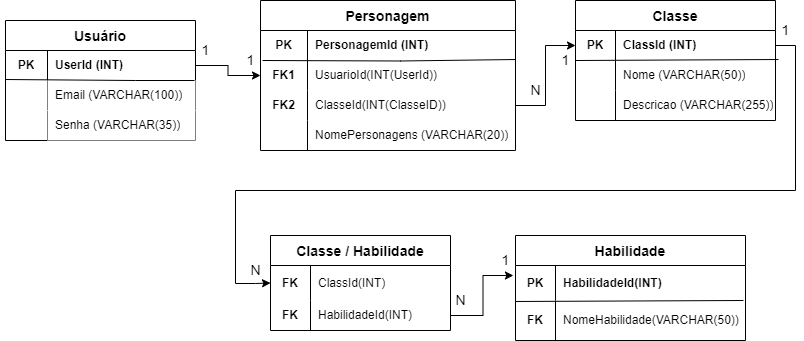

The diagram above was exported from draw.io. Its source (the exported page's mxGraphModel, read from the mxfile embedded in the PNG):
<mxGraphModel dx="868" dy="450" grid="1" gridSize="10" guides="1" tooltips="1" connect="1" arrows="1" fold="1" page="1" pageScale="1" pageWidth="827" pageHeight="1169" math="0" shadow="0">
  <root>
    <mxCell id="0" />
    <mxCell id="1" parent="0" />
    <mxCell id="H3ojUWikl6XHaeKLLM7F-26" value="Usuário" style="shape=table;startSize=30;container=1;collapsible=0;childLayout=tableLayout;fixedRows=1;rowLines=0;fontStyle=1;fontSize=14;" vertex="1" parent="1">
      <mxGeometry x="10" y="320" width="190" height="120" as="geometry" />
    </mxCell>
    <mxCell id="H3ojUWikl6XHaeKLLM7F-27" value="" style="shape=tableRow;horizontal=0;startSize=0;swimlaneHead=0;swimlaneBody=0;top=0;left=0;bottom=0;right=0;collapsible=0;dropTarget=0;fillColor=none;points=[[0,0.5],[1,0.5]];portConstraint=eastwest;" vertex="1" parent="H3ojUWikl6XHaeKLLM7F-26">
      <mxGeometry y="30" width="190" height="30" as="geometry" />
    </mxCell>
    <mxCell id="H3ojUWikl6XHaeKLLM7F-28" value="&lt;b&gt;PK&lt;/b&gt;" style="shape=partialRectangle;html=1;whiteSpace=wrap;connectable=0;fillColor=none;top=0;left=0;bottom=0;right=0;overflow=hidden;pointerEvents=1;" vertex="1" parent="H3ojUWikl6XHaeKLLM7F-27">
      <mxGeometry width="42" height="30" as="geometry">
        <mxRectangle width="42" height="30" as="alternateBounds" />
      </mxGeometry>
    </mxCell>
    <mxCell id="H3ojUWikl6XHaeKLLM7F-29" value="&lt;b&gt;UserId (INT)&lt;/b&gt;" style="shape=partialRectangle;html=1;whiteSpace=wrap;connectable=0;fillColor=none;top=0;left=0;bottom=0;right=0;align=left;spacingLeft=6;overflow=hidden;" vertex="1" parent="H3ojUWikl6XHaeKLLM7F-27">
      <mxGeometry x="42" width="148" height="30" as="geometry">
        <mxRectangle width="148" height="30" as="alternateBounds" />
      </mxGeometry>
    </mxCell>
    <mxCell id="H3ojUWikl6XHaeKLLM7F-106" style="shape=tableRow;horizontal=0;startSize=0;swimlaneHead=0;swimlaneBody=0;top=0;left=0;bottom=0;right=0;collapsible=0;dropTarget=0;fillColor=none;points=[[0,0.5],[1,0.5]];portConstraint=eastwest;" vertex="1" parent="H3ojUWikl6XHaeKLLM7F-26">
      <mxGeometry y="60" width="190" height="30" as="geometry" />
    </mxCell>
    <mxCell id="H3ojUWikl6XHaeKLLM7F-107" style="shape=partialRectangle;html=1;whiteSpace=wrap;connectable=0;fillColor=none;top=0;left=0;bottom=0;right=0;overflow=hidden;labelBorderColor=none;strokeWidth=11;" vertex="1" parent="H3ojUWikl6XHaeKLLM7F-106">
      <mxGeometry width="42" height="30" as="geometry">
        <mxRectangle width="42" height="30" as="alternateBounds" />
      </mxGeometry>
    </mxCell>
    <mxCell id="H3ojUWikl6XHaeKLLM7F-108" value="Email (VARCHAR(100))" style="shape=partialRectangle;html=1;whiteSpace=wrap;connectable=0;fillColor=default;top=0;left=0;bottom=0;right=0;align=left;spacingLeft=6;overflow=hidden;labelBorderColor=none;strokeWidth=0;gradientColor=#ffffff;gradientDirection=north;" vertex="1" parent="H3ojUWikl6XHaeKLLM7F-106">
      <mxGeometry x="42" width="148" height="30" as="geometry">
        <mxRectangle width="148" height="30" as="alternateBounds" />
      </mxGeometry>
    </mxCell>
    <mxCell id="H3ojUWikl6XHaeKLLM7F-109" style="shape=tableRow;horizontal=0;startSize=0;swimlaneHead=0;swimlaneBody=0;top=0;left=0;bottom=0;right=0;collapsible=0;dropTarget=0;fillColor=none;points=[[0,0.5],[1,0.5]];portConstraint=eastwest;" vertex="1" parent="H3ojUWikl6XHaeKLLM7F-26">
      <mxGeometry y="90" width="190" height="30" as="geometry" />
    </mxCell>
    <mxCell id="H3ojUWikl6XHaeKLLM7F-110" style="shape=partialRectangle;html=1;whiteSpace=wrap;connectable=0;fillColor=none;top=0;left=0;bottom=0;right=0;overflow=hidden;labelBorderColor=none;strokeWidth=11;" vertex="1" parent="H3ojUWikl6XHaeKLLM7F-109">
      <mxGeometry width="42" height="30" as="geometry">
        <mxRectangle width="42" height="30" as="alternateBounds" />
      </mxGeometry>
    </mxCell>
    <mxCell id="H3ojUWikl6XHaeKLLM7F-111" value="Senha (VARCHAR(35))" style="shape=partialRectangle;html=1;whiteSpace=wrap;connectable=0;fillColor=default;top=0;left=0;bottom=0;right=0;align=left;spacingLeft=6;overflow=hidden;labelBorderColor=none;strokeWidth=0;gradientColor=#ffffff;gradientDirection=north;" vertex="1" parent="H3ojUWikl6XHaeKLLM7F-109">
      <mxGeometry x="42" width="148" height="30" as="geometry">
        <mxRectangle width="148" height="30" as="alternateBounds" />
      </mxGeometry>
    </mxCell>
    <mxCell id="H3ojUWikl6XHaeKLLM7F-138" value="" style="endArrow=none;html=1;rounded=0;fontSize=14;exitX=0;exitY=-0.033;exitDx=0;exitDy=0;exitPerimeter=0;entryX=0.995;entryY=1;entryDx=0;entryDy=0;entryPerimeter=0;" edge="1" parent="H3ojUWikl6XHaeKLLM7F-26" source="H3ojUWikl6XHaeKLLM7F-106" target="H3ojUWikl6XHaeKLLM7F-27">
      <mxGeometry width="50" height="50" relative="1" as="geometry">
        <mxPoint x="30" y="60" as="sourcePoint" />
        <mxPoint x="210" y="60" as="targetPoint" />
        <Array as="points">
          <mxPoint x="130" y="60" />
        </Array>
      </mxGeometry>
    </mxCell>
    <mxCell id="H3ojUWikl6XHaeKLLM7F-46" value="Personagem" style="shape=table;startSize=30;container=1;collapsible=0;childLayout=tableLayout;fixedRows=1;rowLines=0;fontStyle=1;fontSize=14;" vertex="1" parent="1">
      <mxGeometry x="265" y="300" width="255" height="150" as="geometry" />
    </mxCell>
    <mxCell id="H3ojUWikl6XHaeKLLM7F-47" value="" style="shape=tableRow;horizontal=0;startSize=0;swimlaneHead=0;swimlaneBody=0;top=0;left=0;bottom=0;right=0;collapsible=0;dropTarget=0;fillColor=none;points=[[0,0.5],[1,0.5]];portConstraint=eastwest;" vertex="1" parent="H3ojUWikl6XHaeKLLM7F-46">
      <mxGeometry y="30" width="255" height="30" as="geometry" />
    </mxCell>
    <mxCell id="H3ojUWikl6XHaeKLLM7F-48" value="&lt;b&gt;PK&lt;/b&gt;" style="shape=partialRectangle;html=1;whiteSpace=wrap;connectable=0;fillColor=none;top=0;left=0;bottom=0;right=0;overflow=hidden;pointerEvents=1;" vertex="1" parent="H3ojUWikl6XHaeKLLM7F-47">
      <mxGeometry width="47" height="30" as="geometry">
        <mxRectangle width="47" height="30" as="alternateBounds" />
      </mxGeometry>
    </mxCell>
    <mxCell id="H3ojUWikl6XHaeKLLM7F-49" value="&lt;b&gt;PersonagemId (INT)&lt;/b&gt;" style="shape=partialRectangle;html=1;whiteSpace=wrap;connectable=0;fillColor=none;top=0;left=0;bottom=0;right=0;align=left;spacingLeft=6;overflow=hidden;" vertex="1" parent="H3ojUWikl6XHaeKLLM7F-47">
      <mxGeometry x="47" width="208" height="30" as="geometry">
        <mxRectangle width="208" height="30" as="alternateBounds" />
      </mxGeometry>
    </mxCell>
    <mxCell id="H3ojUWikl6XHaeKLLM7F-156" style="shape=tableRow;horizontal=0;startSize=0;swimlaneHead=0;swimlaneBody=0;top=0;left=0;bottom=0;right=0;collapsible=0;dropTarget=0;fillColor=none;points=[[0,0.5],[1,0.5]];portConstraint=eastwest;" vertex="1" parent="H3ojUWikl6XHaeKLLM7F-46">
      <mxGeometry y="60" width="255" height="30" as="geometry" />
    </mxCell>
    <mxCell id="H3ojUWikl6XHaeKLLM7F-157" value="&lt;b&gt;FK1&lt;/b&gt;" style="shape=partialRectangle;html=1;whiteSpace=wrap;connectable=0;fillColor=none;top=0;left=0;bottom=0;right=0;overflow=hidden;" vertex="1" parent="H3ojUWikl6XHaeKLLM7F-156">
      <mxGeometry width="47" height="30" as="geometry">
        <mxRectangle width="47" height="30" as="alternateBounds" />
      </mxGeometry>
    </mxCell>
    <mxCell id="H3ojUWikl6XHaeKLLM7F-158" value="UsuarioId(INT(UserId))" style="shape=partialRectangle;html=1;whiteSpace=wrap;connectable=0;fillColor=none;top=0;left=0;bottom=0;right=0;align=left;spacingLeft=6;overflow=hidden;" vertex="1" parent="H3ojUWikl6XHaeKLLM7F-156">
      <mxGeometry x="47" width="208" height="30" as="geometry">
        <mxRectangle width="208" height="30" as="alternateBounds" />
      </mxGeometry>
    </mxCell>
    <mxCell id="H3ojUWikl6XHaeKLLM7F-173" style="shape=tableRow;horizontal=0;startSize=0;swimlaneHead=0;swimlaneBody=0;top=0;left=0;bottom=0;right=0;collapsible=0;dropTarget=0;fillColor=none;points=[[0,0.5],[1,0.5]];portConstraint=eastwest;" vertex="1" parent="H3ojUWikl6XHaeKLLM7F-46">
      <mxGeometry y="90" width="255" height="30" as="geometry" />
    </mxCell>
    <mxCell id="H3ojUWikl6XHaeKLLM7F-174" value="FK2" style="shape=partialRectangle;html=1;whiteSpace=wrap;connectable=0;fillColor=none;top=0;left=0;bottom=0;right=0;overflow=hidden;fontStyle=1" vertex="1" parent="H3ojUWikl6XHaeKLLM7F-173">
      <mxGeometry width="47" height="30" as="geometry">
        <mxRectangle width="47" height="30" as="alternateBounds" />
      </mxGeometry>
    </mxCell>
    <mxCell id="H3ojUWikl6XHaeKLLM7F-175" value="ClasseId(INT(ClasseID))" style="shape=partialRectangle;html=1;whiteSpace=wrap;connectable=0;fillColor=none;top=0;left=0;bottom=0;right=0;align=left;spacingLeft=6;overflow=hidden;" vertex="1" parent="H3ojUWikl6XHaeKLLM7F-173">
      <mxGeometry x="47" width="208" height="30" as="geometry">
        <mxRectangle width="208" height="30" as="alternateBounds" />
      </mxGeometry>
    </mxCell>
    <mxCell id="H3ojUWikl6XHaeKLLM7F-53" value="" style="shape=tableRow;horizontal=0;startSize=0;swimlaneHead=0;swimlaneBody=0;top=0;left=0;bottom=0;right=0;collapsible=0;dropTarget=0;fillColor=none;points=[[0,0.5],[1,0.5]];portConstraint=eastwest;" vertex="1" parent="H3ojUWikl6XHaeKLLM7F-46">
      <mxGeometry y="120" width="255" height="30" as="geometry" />
    </mxCell>
    <mxCell id="H3ojUWikl6XHaeKLLM7F-54" value="" style="shape=partialRectangle;html=1;whiteSpace=wrap;connectable=0;fillColor=none;top=0;left=0;bottom=0;right=0;overflow=hidden;" vertex="1" parent="H3ojUWikl6XHaeKLLM7F-53">
      <mxGeometry width="47" height="30" as="geometry">
        <mxRectangle width="47" height="30" as="alternateBounds" />
      </mxGeometry>
    </mxCell>
    <mxCell id="H3ojUWikl6XHaeKLLM7F-55" value="&lt;span style=&quot;font-weight: normal;&quot;&gt;NomePersonagens (VARCHAR(20))&lt;/span&gt;" style="shape=partialRectangle;html=1;whiteSpace=wrap;connectable=0;fillColor=none;top=0;left=0;bottom=0;right=0;align=left;spacingLeft=6;overflow=hidden;fontStyle=1" vertex="1" parent="H3ojUWikl6XHaeKLLM7F-53">
      <mxGeometry x="47" width="208" height="30" as="geometry">
        <mxRectangle width="208" height="30" as="alternateBounds" />
      </mxGeometry>
    </mxCell>
    <mxCell id="H3ojUWikl6XHaeKLLM7F-189" value="" style="endArrow=none;html=1;rounded=0;fontSize=14;exitX=0.008;exitY=0;exitDx=0;exitDy=0;exitPerimeter=0;entryX=1;entryY=-0.033;entryDx=0;entryDy=0;entryPerimeter=0;" edge="1" parent="H3ojUWikl6XHaeKLLM7F-46" source="H3ojUWikl6XHaeKLLM7F-156" target="H3ojUWikl6XHaeKLLM7F-156">
      <mxGeometry width="50" height="50" relative="1" as="geometry">
        <mxPoint x="10" y="59.5" as="sourcePoint" />
        <mxPoint x="199.04999999999995" y="60.49000000000001" as="targetPoint" />
        <Array as="points">
          <mxPoint x="140" y="60.49000000000001" />
        </Array>
      </mxGeometry>
    </mxCell>
    <mxCell id="H3ojUWikl6XHaeKLLM7F-148" value="1" style="text;html=1;align=center;verticalAlign=middle;resizable=0;points=[];autosize=1;strokeColor=none;fillColor=none;fontSize=14;" vertex="1" parent="1">
      <mxGeometry x="200" y="340" width="20" height="20" as="geometry" />
    </mxCell>
    <mxCell id="H3ojUWikl6XHaeKLLM7F-149" value="1" style="text;html=1;align=center;verticalAlign=middle;resizable=0;points=[];autosize=1;strokeColor=none;fillColor=none;fontSize=14;" vertex="1" parent="1">
      <mxGeometry x="245" y="350" width="20" height="20" as="geometry" />
    </mxCell>
    <mxCell id="H3ojUWikl6XHaeKLLM7F-162" value="Classe" style="shape=table;startSize=30;container=1;collapsible=0;childLayout=tableLayout;fixedRows=1;rowLines=0;fontStyle=1;fontSize=14;" vertex="1" parent="1">
      <mxGeometry x="580" y="300" width="200" height="120" as="geometry" />
    </mxCell>
    <mxCell id="H3ojUWikl6XHaeKLLM7F-163" value="" style="shape=tableRow;horizontal=0;startSize=0;swimlaneHead=0;swimlaneBody=0;top=0;left=0;bottom=0;right=0;collapsible=0;dropTarget=0;fillColor=none;points=[[0,0.5],[1,0.5]];portConstraint=eastwest;" vertex="1" parent="H3ojUWikl6XHaeKLLM7F-162">
      <mxGeometry y="30" width="200" height="30" as="geometry" />
    </mxCell>
    <mxCell id="H3ojUWikl6XHaeKLLM7F-164" value="&lt;b&gt;PK&lt;/b&gt;" style="shape=partialRectangle;html=1;whiteSpace=wrap;connectable=0;fillColor=none;top=0;left=0;bottom=0;right=0;overflow=hidden;pointerEvents=1;" vertex="1" parent="H3ojUWikl6XHaeKLLM7F-163">
      <mxGeometry width="40" height="30" as="geometry">
        <mxRectangle width="40" height="30" as="alternateBounds" />
      </mxGeometry>
    </mxCell>
    <mxCell id="H3ojUWikl6XHaeKLLM7F-165" value="&lt;b&gt;ClassId (INT)&lt;/b&gt;" style="shape=partialRectangle;html=1;whiteSpace=wrap;connectable=0;fillColor=none;top=0;left=0;bottom=0;right=0;align=left;spacingLeft=6;overflow=hidden;" vertex="1" parent="H3ojUWikl6XHaeKLLM7F-163">
      <mxGeometry x="40" width="160" height="30" as="geometry">
        <mxRectangle width="160" height="30" as="alternateBounds" />
      </mxGeometry>
    </mxCell>
    <mxCell id="H3ojUWikl6XHaeKLLM7F-182" value="" style="shape=tableRow;horizontal=0;startSize=0;swimlaneHead=0;swimlaneBody=0;top=0;left=0;bottom=0;right=0;collapsible=0;dropTarget=0;fillColor=none;points=[[0,0.5],[1,0.5]];portConstraint=eastwest;" vertex="1" parent="H3ojUWikl6XHaeKLLM7F-162">
      <mxGeometry y="60" width="200" height="30" as="geometry" />
    </mxCell>
    <mxCell id="H3ojUWikl6XHaeKLLM7F-183" value="" style="shape=partialRectangle;html=1;whiteSpace=wrap;connectable=0;fillColor=none;top=0;left=0;bottom=0;right=0;overflow=hidden;" vertex="1" parent="H3ojUWikl6XHaeKLLM7F-182">
      <mxGeometry width="40" height="30" as="geometry">
        <mxRectangle width="40" height="30" as="alternateBounds" />
      </mxGeometry>
    </mxCell>
    <mxCell id="H3ojUWikl6XHaeKLLM7F-184" value="&lt;span style=&quot;font-weight: normal;&quot;&gt;Nome (VARCHAR(50))&lt;/span&gt;" style="shape=partialRectangle;html=1;whiteSpace=wrap;connectable=0;fillColor=none;top=0;left=0;bottom=0;right=0;align=left;spacingLeft=6;overflow=hidden;fontStyle=1" vertex="1" parent="H3ojUWikl6XHaeKLLM7F-182">
      <mxGeometry x="40" width="160" height="30" as="geometry">
        <mxRectangle width="160" height="30" as="alternateBounds" />
      </mxGeometry>
    </mxCell>
    <mxCell id="H3ojUWikl6XHaeKLLM7F-169" style="shape=tableRow;horizontal=0;startSize=0;swimlaneHead=0;swimlaneBody=0;top=0;left=0;bottom=0;right=0;collapsible=0;dropTarget=0;fillColor=none;points=[[0,0.5],[1,0.5]];portConstraint=eastwest;" vertex="1" parent="H3ojUWikl6XHaeKLLM7F-162">
      <mxGeometry y="90" width="200" height="30" as="geometry" />
    </mxCell>
    <mxCell id="H3ojUWikl6XHaeKLLM7F-170" style="shape=partialRectangle;html=1;whiteSpace=wrap;connectable=0;fillColor=none;top=0;left=0;bottom=0;right=0;overflow=hidden;" vertex="1" parent="H3ojUWikl6XHaeKLLM7F-169">
      <mxGeometry width="40" height="30" as="geometry">
        <mxRectangle width="40" height="30" as="alternateBounds" />
      </mxGeometry>
    </mxCell>
    <mxCell id="H3ojUWikl6XHaeKLLM7F-171" value="Descricao (VARCHAR(255))" style="shape=partialRectangle;html=1;whiteSpace=wrap;connectable=0;fillColor=none;top=0;left=0;bottom=0;right=0;align=left;spacingLeft=6;overflow=hidden;" vertex="1" parent="H3ojUWikl6XHaeKLLM7F-169">
      <mxGeometry x="40" width="160" height="30" as="geometry">
        <mxRectangle width="160" height="30" as="alternateBounds" />
      </mxGeometry>
    </mxCell>
    <mxCell id="H3ojUWikl6XHaeKLLM7F-113" value="Classe / Habilidade" style="shape=table;startSize=30;container=1;collapsible=0;childLayout=tableLayout;fixedRows=1;rowLines=0;fontStyle=1;fontSize=14;" vertex="1" parent="1">
      <mxGeometry x="275" y="535" width="180" height="95" as="geometry" />
    </mxCell>
    <mxCell id="H3ojUWikl6XHaeKLLM7F-114" value="" style="shape=tableRow;horizontal=0;startSize=0;swimlaneHead=0;swimlaneBody=0;top=0;left=0;bottom=0;right=0;collapsible=0;dropTarget=0;fillColor=none;points=[[0,0.5],[1,0.5]];portConstraint=eastwest;" vertex="1" parent="H3ojUWikl6XHaeKLLM7F-113">
      <mxGeometry y="30" width="180" height="35" as="geometry" />
    </mxCell>
    <mxCell id="H3ojUWikl6XHaeKLLM7F-115" value="&lt;b&gt;FK&lt;/b&gt;" style="shape=partialRectangle;html=1;whiteSpace=wrap;connectable=0;fillColor=none;top=0;left=0;bottom=0;right=0;overflow=hidden;pointerEvents=1;" vertex="1" parent="H3ojUWikl6XHaeKLLM7F-114">
      <mxGeometry width="40" height="35" as="geometry">
        <mxRectangle width="40" height="35" as="alternateBounds" />
      </mxGeometry>
    </mxCell>
    <mxCell id="H3ojUWikl6XHaeKLLM7F-116" value="ClassId(INT)" style="shape=partialRectangle;html=1;whiteSpace=wrap;connectable=0;fillColor=none;top=0;left=0;bottom=0;right=0;align=left;spacingLeft=6;overflow=hidden;" vertex="1" parent="H3ojUWikl6XHaeKLLM7F-114">
      <mxGeometry x="40" width="140" height="35" as="geometry">
        <mxRectangle width="140" height="35" as="alternateBounds" />
      </mxGeometry>
    </mxCell>
    <mxCell id="H3ojUWikl6XHaeKLLM7F-117" value="" style="shape=tableRow;horizontal=0;startSize=0;swimlaneHead=0;swimlaneBody=0;top=0;left=0;bottom=0;right=0;collapsible=0;dropTarget=0;fillColor=none;points=[[0,0.5],[1,0.5]];portConstraint=eastwest;" vertex="1" parent="H3ojUWikl6XHaeKLLM7F-113">
      <mxGeometry y="65" width="180" height="30" as="geometry" />
    </mxCell>
    <mxCell id="H3ojUWikl6XHaeKLLM7F-118" value="&lt;b&gt;FK&lt;/b&gt;" style="shape=partialRectangle;html=1;whiteSpace=wrap;connectable=0;fillColor=none;top=0;left=0;bottom=0;right=0;overflow=hidden;" vertex="1" parent="H3ojUWikl6XHaeKLLM7F-117">
      <mxGeometry width="40" height="30" as="geometry">
        <mxRectangle width="40" height="30" as="alternateBounds" />
      </mxGeometry>
    </mxCell>
    <mxCell id="H3ojUWikl6XHaeKLLM7F-119" value="HabilidadeId(INT)" style="shape=partialRectangle;html=1;whiteSpace=wrap;connectable=0;fillColor=none;top=0;left=0;bottom=0;right=0;align=left;spacingLeft=6;overflow=hidden;" vertex="1" parent="H3ojUWikl6XHaeKLLM7F-117">
      <mxGeometry x="40" width="140" height="30" as="geometry">
        <mxRectangle width="140" height="30" as="alternateBounds" />
      </mxGeometry>
    </mxCell>
    <mxCell id="H3ojUWikl6XHaeKLLM7F-185" style="edgeStyle=orthogonalEdgeStyle;rounded=0;orthogonalLoop=1;jettySize=auto;html=1;exitX=1;exitY=0.5;exitDx=0;exitDy=0;entryX=0;entryY=0.5;entryDx=0;entryDy=0;fontSize=14;" edge="1" parent="1" source="H3ojUWikl6XHaeKLLM7F-173" target="H3ojUWikl6XHaeKLLM7F-163">
      <mxGeometry relative="1" as="geometry" />
    </mxCell>
    <mxCell id="H3ojUWikl6XHaeKLLM7F-187" style="edgeStyle=orthogonalEdgeStyle;rounded=0;orthogonalLoop=1;jettySize=auto;html=1;exitX=1;exitY=0.5;exitDx=0;exitDy=0;entryX=0;entryY=0.5;entryDx=0;entryDy=0;fontSize=14;" edge="1" parent="1" source="H3ojUWikl6XHaeKLLM7F-27" target="H3ojUWikl6XHaeKLLM7F-156">
      <mxGeometry relative="1" as="geometry" />
    </mxCell>
    <mxCell id="H3ojUWikl6XHaeKLLM7F-188" style="edgeStyle=orthogonalEdgeStyle;rounded=0;orthogonalLoop=1;jettySize=auto;html=1;exitX=1;exitY=0.5;exitDx=0;exitDy=0;entryX=0;entryY=0.5;entryDx=0;entryDy=0;fontSize=14;" edge="1" parent="1" source="H3ojUWikl6XHaeKLLM7F-163" target="H3ojUWikl6XHaeKLLM7F-114">
      <mxGeometry relative="1" as="geometry">
        <Array as="points">
          <mxPoint x="800" y="345" />
          <mxPoint x="800" y="490" />
          <mxPoint x="240" y="490" />
          <mxPoint x="240" y="583" />
          <mxPoint x="260" y="583" />
        </Array>
      </mxGeometry>
    </mxCell>
    <mxCell id="H3ojUWikl6XHaeKLLM7F-195" value="" style="endArrow=none;html=1;rounded=0;fontSize=14;entryX=1.015;entryY=-0.033;entryDx=0;entryDy=0;entryPerimeter=0;" edge="1" parent="1" target="H3ojUWikl6XHaeKLLM7F-182">
      <mxGeometry width="50" height="50" relative="1" as="geometry">
        <mxPoint x="580" y="360" as="sourcePoint" />
        <mxPoint x="630" y="310" as="targetPoint" />
      </mxGeometry>
    </mxCell>
    <mxCell id="H3ojUWikl6XHaeKLLM7F-196" value="Habilidade" style="shape=table;startSize=30;container=1;collapsible=0;childLayout=tableLayout;fixedRows=1;rowLines=0;fontStyle=1;fontSize=14;" vertex="1" parent="1">
      <mxGeometry x="520" y="535" width="230" height="105" as="geometry" />
    </mxCell>
    <mxCell id="H3ojUWikl6XHaeKLLM7F-197" value="" style="shape=tableRow;horizontal=0;startSize=0;swimlaneHead=0;swimlaneBody=0;top=0;left=0;bottom=0;right=0;collapsible=0;dropTarget=0;fillColor=none;points=[[0,0.5],[1,0.5]];portConstraint=eastwest;" vertex="1" parent="H3ojUWikl6XHaeKLLM7F-196">
      <mxGeometry y="30" width="230" height="35" as="geometry" />
    </mxCell>
    <mxCell id="H3ojUWikl6XHaeKLLM7F-198" value="&lt;b&gt;PK&lt;/b&gt;" style="shape=partialRectangle;html=1;whiteSpace=wrap;connectable=0;fillColor=none;top=0;left=0;bottom=0;right=0;overflow=hidden;pointerEvents=1;" vertex="1" parent="H3ojUWikl6XHaeKLLM7F-197">
      <mxGeometry width="40" height="35" as="geometry">
        <mxRectangle width="40" height="35" as="alternateBounds" />
      </mxGeometry>
    </mxCell>
    <mxCell id="H3ojUWikl6XHaeKLLM7F-199" value="&lt;b&gt;HabilidadeId(INT)&lt;/b&gt;" style="shape=partialRectangle;html=1;whiteSpace=wrap;connectable=0;fillColor=none;top=0;left=0;bottom=0;right=0;align=left;spacingLeft=6;overflow=hidden;" vertex="1" parent="H3ojUWikl6XHaeKLLM7F-197">
      <mxGeometry x="40" width="190" height="35" as="geometry">
        <mxRectangle width="190" height="35" as="alternateBounds" />
      </mxGeometry>
    </mxCell>
    <mxCell id="H3ojUWikl6XHaeKLLM7F-200" value="" style="shape=tableRow;horizontal=0;startSize=0;swimlaneHead=0;swimlaneBody=0;top=0;left=0;bottom=0;right=0;collapsible=0;dropTarget=0;fillColor=none;points=[[0,0.5],[1,0.5]];portConstraint=eastwest;" vertex="1" parent="H3ojUWikl6XHaeKLLM7F-196">
      <mxGeometry y="65" width="230" height="40" as="geometry" />
    </mxCell>
    <mxCell id="H3ojUWikl6XHaeKLLM7F-201" value="&lt;b&gt;FK&lt;/b&gt;" style="shape=partialRectangle;html=1;whiteSpace=wrap;connectable=0;fillColor=none;top=0;left=0;bottom=0;right=0;overflow=hidden;" vertex="1" parent="H3ojUWikl6XHaeKLLM7F-200">
      <mxGeometry width="40" height="40" as="geometry">
        <mxRectangle width="40" height="40" as="alternateBounds" />
      </mxGeometry>
    </mxCell>
    <mxCell id="H3ojUWikl6XHaeKLLM7F-202" value="NomeHabilidade(VARCHAR(50))" style="shape=partialRectangle;html=1;whiteSpace=wrap;connectable=0;fillColor=none;top=0;left=0;bottom=0;right=0;align=left;spacingLeft=6;overflow=hidden;" vertex="1" parent="H3ojUWikl6XHaeKLLM7F-200">
      <mxGeometry x="40" width="190" height="40" as="geometry">
        <mxRectangle width="190" height="40" as="alternateBounds" />
      </mxGeometry>
    </mxCell>
    <mxCell id="H3ojUWikl6XHaeKLLM7F-204" style="edgeStyle=orthogonalEdgeStyle;rounded=0;orthogonalLoop=1;jettySize=auto;html=1;exitX=1;exitY=0.5;exitDx=0;exitDy=0;entryX=-0.009;entryY=0.286;entryDx=0;entryDy=0;entryPerimeter=0;fontSize=14;" edge="1" parent="1" source="H3ojUWikl6XHaeKLLM7F-117" target="H3ojUWikl6XHaeKLLM7F-197">
      <mxGeometry relative="1" as="geometry" />
    </mxCell>
    <mxCell id="H3ojUWikl6XHaeKLLM7F-205" value="" style="endArrow=none;html=1;rounded=0;fontSize=14;entryX=0.991;entryY=0;entryDx=0;entryDy=0;entryPerimeter=0;" edge="1" parent="1" target="H3ojUWikl6XHaeKLLM7F-200">
      <mxGeometry width="50" height="50" relative="1" as="geometry">
        <mxPoint x="520" y="600.99" as="sourcePoint" />
        <mxPoint x="723" y="600" as="targetPoint" />
      </mxGeometry>
    </mxCell>
    <mxCell id="H3ojUWikl6XHaeKLLM7F-206" value="N" style="text;html=1;align=center;verticalAlign=middle;resizable=0;points=[];autosize=1;strokeColor=none;fillColor=none;fontSize=14;" vertex="1" parent="1">
      <mxGeometry x="525" y="380" width="30" height="20" as="geometry" />
    </mxCell>
    <mxCell id="H3ojUWikl6XHaeKLLM7F-207" value="1" style="text;html=1;align=center;verticalAlign=middle;resizable=0;points=[];autosize=1;strokeColor=none;fillColor=none;fontSize=14;" vertex="1" parent="1">
      <mxGeometry x="560" y="350" width="20" height="20" as="geometry" />
    </mxCell>
    <mxCell id="H3ojUWikl6XHaeKLLM7F-208" value="1" style="text;html=1;align=center;verticalAlign=middle;resizable=0;points=[];autosize=1;strokeColor=none;fillColor=none;fontSize=14;" vertex="1" parent="1">
      <mxGeometry x="780" y="320" width="20" height="20" as="geometry" />
    </mxCell>
    <mxCell id="H3ojUWikl6XHaeKLLM7F-210" value="N" style="text;html=1;align=center;verticalAlign=middle;resizable=0;points=[];autosize=1;strokeColor=none;fillColor=none;fontSize=14;" vertex="1" parent="1">
      <mxGeometry x="245" y="560" width="30" height="20" as="geometry" />
    </mxCell>
    <mxCell id="H3ojUWikl6XHaeKLLM7F-211" value="1" style="text;html=1;align=center;verticalAlign=middle;resizable=0;points=[];autosize=1;strokeColor=none;fillColor=none;fontSize=14;" vertex="1" parent="1">
      <mxGeometry x="500" y="550" width="20" height="20" as="geometry" />
    </mxCell>
    <mxCell id="H3ojUWikl6XHaeKLLM7F-212" value="N" style="text;html=1;align=center;verticalAlign=middle;resizable=0;points=[];autosize=1;strokeColor=none;fillColor=none;fontSize=14;" vertex="1" parent="1">
      <mxGeometry x="450" y="590" width="30" height="20" as="geometry" />
    </mxCell>
  </root>
</mxGraphModel>